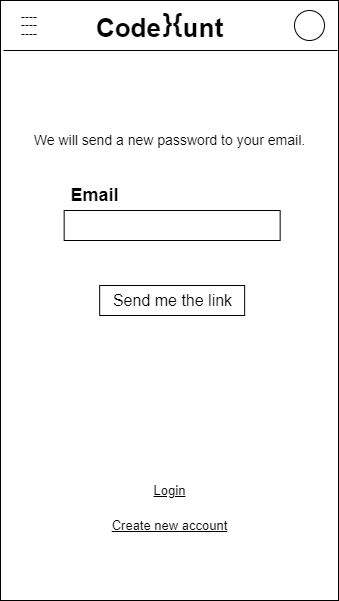

The diagram above was exported from draw.io. Its source (the exported page's mxGraphModel, read from the mxfile embedded in the PNG):
<mxGraphModel dx="1360" dy="776" grid="1" gridSize="10" guides="1" tooltips="1" connect="1" arrows="1" fold="1" page="1" pageScale="1" pageWidth="827" pageHeight="1169" math="0" shadow="0">
  <root>
    <mxCell id="0" />
    <mxCell id="1" parent="0" />
    <mxCell id="b8s12HhUAMvKUrABHuvu-1" value="" style="rounded=0;whiteSpace=wrap;html=1;" vertex="1" parent="1">
      <mxGeometry x="116" y="70" width="338" height="600" as="geometry" />
    </mxCell>
    <mxCell id="b8s12HhUAMvKUrABHuvu-2" value="" style="endArrow=none;html=1;rounded=0;" edge="1" parent="1">
      <mxGeometry width="50" height="50" relative="1" as="geometry">
        <mxPoint x="453" y="120" as="sourcePoint" />
        <mxPoint x="119" y="120" as="targetPoint" />
      </mxGeometry>
    </mxCell>
    <mxCell id="b8s12HhUAMvKUrABHuvu-3" value="Code&amp;nbsp; &amp;nbsp;unt" style="text;html=1;align=center;verticalAlign=middle;resizable=0;points=[];autosize=1;strokeColor=none;fillColor=none;fontSize=26;fontStyle=1" vertex="1" parent="1">
      <mxGeometry x="205" y="78" width="140" height="40" as="geometry" />
    </mxCell>
    <mxCell id="b8s12HhUAMvKUrABHuvu-4" value="" style="ellipse;whiteSpace=wrap;html=1;aspect=fixed;fontSize=22;" vertex="1" parent="1">
      <mxGeometry x="410" y="80" width="30" height="30" as="geometry" />
    </mxCell>
    <mxCell id="b8s12HhUAMvKUrABHuvu-5" value="Email" style="text;html=1;align=center;verticalAlign=middle;resizable=0;points=[];autosize=1;strokeColor=none;fillColor=none;fontSize=18;fontStyle=1" vertex="1" parent="1">
      <mxGeometry x="179.66" y="250" width="60" height="30" as="geometry" />
    </mxCell>
    <mxCell id="b8s12HhUAMvKUrABHuvu-7" value="" style="rounded=0;whiteSpace=wrap;html=1;fontSize=20;" vertex="1" parent="1">
      <mxGeometry x="179.66" y="280" width="216" height="30" as="geometry" />
    </mxCell>
    <mxCell id="b8s12HhUAMvKUrABHuvu-8" value="}{" style="text;html=1;align=center;verticalAlign=middle;resizable=0;points=[];autosize=1;strokeColor=none;fillColor=none;fontSize=26;fontStyle=1" vertex="1" parent="1">
      <mxGeometry x="267.65999999999997" y="73" width="40" height="40" as="geometry" />
    </mxCell>
    <mxCell id="b8s12HhUAMvKUrABHuvu-9" value="" style="rounded=0;whiteSpace=wrap;html=1;fontSize=26;" vertex="1" parent="1">
      <mxGeometry x="215.16" y="355" width="145" height="30" as="geometry" />
    </mxCell>
    <mxCell id="b8s12HhUAMvKUrABHuvu-10" value="Send me the link" style="text;html=1;align=center;verticalAlign=middle;resizable=0;points=[];autosize=1;strokeColor=none;fillColor=none;fontSize=16;" vertex="1" parent="1">
      <mxGeometry x="222.66" y="360" width="130" height="20" as="geometry" />
    </mxCell>
    <mxCell id="b8s12HhUAMvKUrABHuvu-12" value="Create new account" style="text;html=1;align=center;verticalAlign=middle;resizable=0;points=[];autosize=1;strokeColor=none;fillColor=none;fontSize=13;fontStyle=4" vertex="1" parent="1">
      <mxGeometry x="219.99999999999997" y="585" width="130" height="20" as="geometry" />
    </mxCell>
    <mxCell id="b8s12HhUAMvKUrABHuvu-14" value="&lt;p style=&quot;line-height: 0.7&quot;&gt;----&lt;br&gt;----&lt;br&gt;----&lt;/p&gt;" style="text;html=1;strokeColor=none;fillColor=none;align=center;verticalAlign=middle;whiteSpace=wrap;rounded=0;" vertex="1" parent="1">
      <mxGeometry x="130" y="80" width="30" height="30" as="geometry" />
    </mxCell>
    <mxCell id="b8s12HhUAMvKUrABHuvu-17" value="We will send a new password to your email." style="text;html=1;align=center;verticalAlign=middle;resizable=0;points=[];autosize=1;strokeColor=none;fillColor=none;fontSize=14;" vertex="1" parent="1">
      <mxGeometry x="140" y="200" width="290" height="20" as="geometry" />
    </mxCell>
    <mxCell id="b8s12HhUAMvKUrABHuvu-18" value="Login" style="text;html=1;align=center;verticalAlign=middle;resizable=0;points=[];autosize=1;strokeColor=none;fillColor=none;fontSize=13;fontStyle=4" vertex="1" parent="1">
      <mxGeometry x="260" y="550" width="50" height="20" as="geometry" />
    </mxCell>
  </root>
</mxGraphModel>